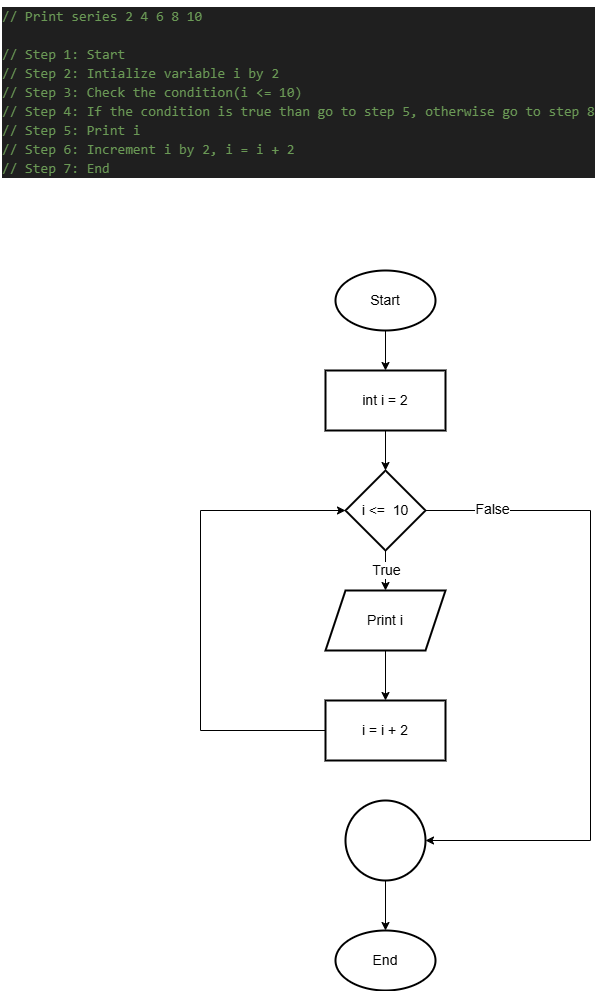

The diagram above was exported from draw.io. Its source (the exported page's mxGraphModel, read from the mxfile embedded in the PNG):
<mxGraphModel dx="1044" dy="562" grid="1" gridSize="10" guides="1" tooltips="1" connect="1" arrows="1" fold="1" page="1" pageScale="1" pageWidth="850" pageHeight="1100" math="0" shadow="0">
  <root>
    <mxCell id="0" />
    <mxCell id="1" parent="0" />
    <mxCell id="foHZQhREpkwaQX2Vz3bu-1" value="" style="edgeStyle=orthogonalEdgeStyle;rounded=0;orthogonalLoop=1;jettySize=auto;html=1;fontSize=14;" edge="1" parent="1" source="foHZQhREpkwaQX2Vz3bu-2" target="foHZQhREpkwaQX2Vz3bu-5">
      <mxGeometry relative="1" as="geometry" />
    </mxCell>
    <mxCell id="foHZQhREpkwaQX2Vz3bu-2" value="Start" style="strokeWidth=2;html=1;shape=mxgraph.flowchart.start_1;whiteSpace=wrap;fontSize=14;" vertex="1" parent="1">
      <mxGeometry x="375" y="310" width="100" height="60" as="geometry" />
    </mxCell>
    <mxCell id="foHZQhREpkwaQX2Vz3bu-3" value="End" style="strokeWidth=2;html=1;shape=mxgraph.flowchart.start_1;whiteSpace=wrap;fontSize=14;" vertex="1" parent="1">
      <mxGeometry x="375" y="970" width="100" height="60" as="geometry" />
    </mxCell>
    <mxCell id="foHZQhREpkwaQX2Vz3bu-4" value="" style="edgeStyle=orthogonalEdgeStyle;rounded=0;orthogonalLoop=1;jettySize=auto;html=1;fontSize=14;" edge="1" parent="1" source="foHZQhREpkwaQX2Vz3bu-5" target="foHZQhREpkwaQX2Vz3bu-10">
      <mxGeometry relative="1" as="geometry" />
    </mxCell>
    <mxCell id="foHZQhREpkwaQX2Vz3bu-5" value="int i = 2" style="whiteSpace=wrap;html=1;strokeWidth=2;fontSize=14;" vertex="1" parent="1">
      <mxGeometry x="365" y="410" width="120" height="60" as="geometry" />
    </mxCell>
    <mxCell id="foHZQhREpkwaQX2Vz3bu-6" value="" style="edgeStyle=orthogonalEdgeStyle;rounded=0;orthogonalLoop=1;jettySize=auto;html=1;fontSize=14;" edge="1" parent="1" source="foHZQhREpkwaQX2Vz3bu-10" target="foHZQhREpkwaQX2Vz3bu-12">
      <mxGeometry relative="1" as="geometry" />
    </mxCell>
    <mxCell id="foHZQhREpkwaQX2Vz3bu-7" value="True" style="edgeLabel;html=1;align=center;verticalAlign=middle;resizable=0;points=[];fontSize=14;" vertex="1" connectable="0" parent="foHZQhREpkwaQX2Vz3bu-6">
      <mxGeometry x="-0.04" relative="1" as="geometry">
        <mxPoint as="offset" />
      </mxGeometry>
    </mxCell>
    <mxCell id="foHZQhREpkwaQX2Vz3bu-8" value="" style="edgeStyle=orthogonalEdgeStyle;rounded=0;orthogonalLoop=1;jettySize=auto;html=1;fontSize=14;" edge="1" parent="1" source="foHZQhREpkwaQX2Vz3bu-10" target="foHZQhREpkwaQX2Vz3bu-16">
      <mxGeometry relative="1" as="geometry">
        <Array as="points">
          <mxPoint x="630" y="550" />
          <mxPoint x="630" y="880" />
        </Array>
      </mxGeometry>
    </mxCell>
    <mxCell id="foHZQhREpkwaQX2Vz3bu-9" value="False" style="edgeLabel;html=1;align=center;verticalAlign=middle;resizable=0;points=[];fontSize=14;" vertex="1" connectable="0" parent="foHZQhREpkwaQX2Vz3bu-8">
      <mxGeometry x="-0.8012" y="2" relative="1" as="geometry">
        <mxPoint as="offset" />
      </mxGeometry>
    </mxCell>
    <mxCell id="foHZQhREpkwaQX2Vz3bu-10" value="i &amp;lt;=&amp;nbsp; 10" style="rhombus;whiteSpace=wrap;html=1;strokeWidth=2;fontSize=14;" vertex="1" parent="1">
      <mxGeometry x="385" y="510" width="80" height="80" as="geometry" />
    </mxCell>
    <mxCell id="foHZQhREpkwaQX2Vz3bu-11" value="" style="edgeStyle=orthogonalEdgeStyle;rounded=0;orthogonalLoop=1;jettySize=auto;html=1;fontSize=14;" edge="1" parent="1" source="foHZQhREpkwaQX2Vz3bu-12" target="foHZQhREpkwaQX2Vz3bu-14">
      <mxGeometry relative="1" as="geometry" />
    </mxCell>
    <mxCell id="foHZQhREpkwaQX2Vz3bu-12" value="Print i" style="shape=parallelogram;perimeter=parallelogramPerimeter;whiteSpace=wrap;html=1;fixedSize=1;strokeWidth=2;fontSize=14;" vertex="1" parent="1">
      <mxGeometry x="365" y="630" width="120" height="60" as="geometry" />
    </mxCell>
    <mxCell id="foHZQhREpkwaQX2Vz3bu-13" value="" style="edgeStyle=orthogonalEdgeStyle;rounded=0;orthogonalLoop=1;jettySize=auto;html=1;entryX=0;entryY=0.5;entryDx=0;entryDy=0;fontSize=14;" edge="1" parent="1" source="foHZQhREpkwaQX2Vz3bu-14" target="foHZQhREpkwaQX2Vz3bu-10">
      <mxGeometry relative="1" as="geometry">
        <mxPoint x="285" y="770" as="targetPoint" />
        <Array as="points">
          <mxPoint x="240" y="770" />
          <mxPoint x="240" y="550" />
        </Array>
      </mxGeometry>
    </mxCell>
    <mxCell id="foHZQhREpkwaQX2Vz3bu-14" value="i = i + 2" style="whiteSpace=wrap;html=1;strokeWidth=2;fontSize=14;" vertex="1" parent="1">
      <mxGeometry x="365" y="740" width="120" height="60" as="geometry" />
    </mxCell>
    <mxCell id="foHZQhREpkwaQX2Vz3bu-15" value="" style="edgeStyle=orthogonalEdgeStyle;rounded=0;orthogonalLoop=1;jettySize=auto;html=1;fontSize=14;" edge="1" parent="1" source="foHZQhREpkwaQX2Vz3bu-16" target="foHZQhREpkwaQX2Vz3bu-3">
      <mxGeometry relative="1" as="geometry" />
    </mxCell>
    <mxCell id="foHZQhREpkwaQX2Vz3bu-16" value="" style="ellipse;whiteSpace=wrap;html=1;strokeWidth=2;fontSize=14;" vertex="1" parent="1">
      <mxGeometry x="385" y="840" width="80" height="80" as="geometry" />
    </mxCell>
    <mxCell id="foHZQhREpkwaQX2Vz3bu-18" value="&lt;div style=&quot;color: #cccccc;background-color: #1f1f1f;font-family: Consolas, 'Courier New', monospace;font-weight: normal;font-size: 14px;line-height: 19px;white-space: pre;&quot;&gt;&lt;div&gt;&lt;span style=&quot;color: #6a9955;&quot;&gt;// Print series 2 4 6 8 10&lt;/span&gt;&lt;/div&gt;&lt;br&gt;&lt;div&gt;&lt;span style=&quot;color: #6a9955;&quot;&gt;// Step 1: Start&lt;/span&gt;&lt;/div&gt;&lt;div&gt;&lt;span style=&quot;color: #6a9955;&quot;&gt;// Step 2: Intialize variable i by 2&lt;/span&gt;&lt;/div&gt;&lt;div&gt;&lt;span style=&quot;color: #6a9955;&quot;&gt;// Step 3: Check the condition(i &amp;lt;= 10)&lt;/span&gt;&lt;/div&gt;&lt;div&gt;&lt;span style=&quot;color: #6a9955;&quot;&gt;// Step 4: If the condition is true than go to step 5, otherwise go to step 8&lt;/span&gt;&lt;/div&gt;&lt;div&gt;&lt;span style=&quot;color: #6a9955;&quot;&gt;// Step 5: Print i&lt;/span&gt;&lt;/div&gt;&lt;div&gt;&lt;span style=&quot;color: #6a9955;&quot;&gt;// Step 6: Increment i by 2, i = i + 2&lt;/span&gt;&lt;/div&gt;&lt;div&gt;&lt;span style=&quot;color: #6a9955;&quot;&gt;// Step 7: End&lt;/span&gt;&lt;/div&gt;&lt;/div&gt;" style="text;whiteSpace=wrap;html=1;" vertex="1" parent="1">
      <mxGeometry x="40" y="40" width="560" height="190" as="geometry" />
    </mxCell>
  </root>
</mxGraphModel>